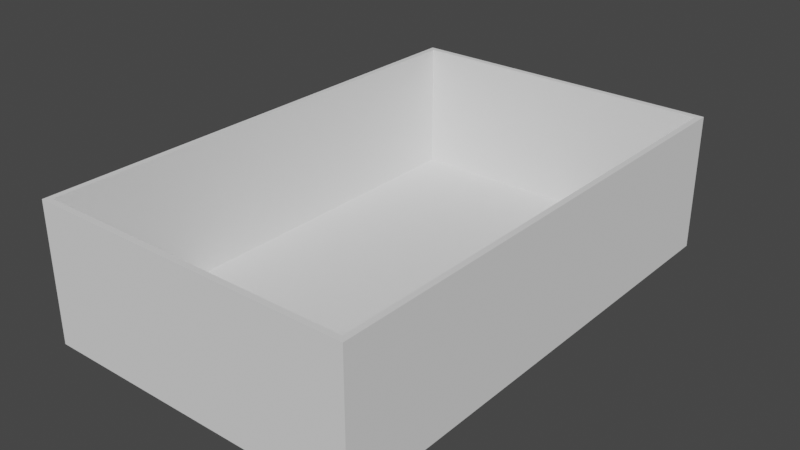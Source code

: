 # Source: kisdoboz.blend  (saved by Blender 3.3.6; exported with 4.5.12 LTS)
import bpy
from mathutils import Matrix  # noqa: F401  (used for matrix-valued properties, if any)

bpy.ops.wm.read_factory_settings(use_empty=True)
scene = bpy.context.scene
scene.name = 'Scene'

# ---- collections
col_collection = bpy.data.collections.new('Collection'); scene.collection.children.link(col_collection)

# ---- world
world_world = bpy.data.worlds.new('World'); scene.world = world_world
world_world.use_nodes = True; world_world.node_tree.nodes.clear()
_N = world_world.node_tree.nodes; _L = world_world.node_tree.links
n0 = _N.new('ShaderNodeOutputWorld'); n0.name = 'World Output'; n0.location = (300, 300)
n1 = _N.new('ShaderNodeBackground'); n1.name = 'Background'; n1.location = (10, 300)
n1.inputs[0].default_value = (0.05088, 0.05088, 0.05088, 1.0)
_L.new(n1.outputs[0], n0.inputs[0])
n0.is_active_output = True
world_world.color = (0.05088, 0.05088, 0.05088)
world_world.use_sun_shadow = False
world_world.sun_shadow_jitter_overblur = 0.0

# ---- meshes
me_cube = bpy.data.meshes.new('Cube')
me_cube.from_pydata([(-0.9668, -1.0, -1.021), (-0.9314, -0.9769, -0.9362), (-0.9668, -1.0, 0.9787), (-0.9668, 0.9884, -1.021), (-0.9314, 0.9653, -0.9362), (-0.9668, 0.9884, 0.9787), (1.0, -1.0, -1.021), (0.9646, -0.9769, -0.9362), (1.0, -1.0, 0.9787), (1.0, 0.9884, -1.021), (0.9646, 0.9653, -0.9362), (1.0, 0.9884, 0.9787), (0.9646, 0.9653, 0.9787), (-0.9314, 0.9653, 0.9787), (-0.9314, -0.9769, 0.9787), (0.9646, -0.9769, 0.9787)], [], [(0, 2, 5, 3), (3, 5, 11, 9), (9, 11, 8, 6), (6, 8, 2, 0), (3, 9, 6, 0), (12, 11, 5, 13), (5, 2, 8, 11, 12, 15, 14, 13), (14, 1, 4, 13), (13, 4, 10, 12), (10, 7, 15, 12), (7, 1, 14, 15), (4, 1, 7, 10)])
_uv = me_cube.uv_layers.new(name='UVMap')
_uv.uv.foreach_set('vector', [0.375, 0.0, 0.625, 0.0, 0.625, 0.25, 0.375, 0.25, 0.375, 0.25, 0.625, 0.25, 0.625, 0.5, 0.375, 0.5, 0.375, 0.5, 0.625, 0.5, 0.625, 0.75, 0.375, 0.75, 0.375, 0.75, 0.625, 0.75, 0.625, 1.0, 0.375, 1.0, 0.125, 0.5, 0.375, 0.5, 0.375, 0.75, 0.125, 0.75, 0.6294, 0.5029, 0.625, 0.5, 0.875, 0.5, 0.8706, 0.5029, 0.875, 0.5, 0.875, 0.75, 0.625, 0.75, 0.625, 0.5, 0.6294, 0.5029, 0.6294, 0.7471, 0.8706, 0.7471, 0.8706, 0.5029, 0.4962, 0.0, 0.375, 0.0, 0.375, 0.25, 0.4962, 0.25, 0.4962, 0.25, 0.375, 0.25, 0.375, 0.5, 0.4962, 0.5, 0.375, 0.5, 0.375, 0.75, 0.4962, 0.75, 0.4962, 0.5, 0.375, 0.75, 0.375, 1.0, 0.4962, 1.0, 0.4962, 0.75, 0.125, 0.5, 0.125, 0.75, 0.375, 0.75, 0.375, 0.5])
me_cube.materials.append(None)
me_cube.update()

# ---- objects
ob_cube = bpy.data.objects.new('Cube', me_cube)

# ---- transforms, parenting, visibility, modifiers, constraints
ob_cube.location = (0.0, 0.0, 0.0)
ob_cube.rotation_euler = (3.142, 3.142, -0.0)
ob_cube.scale = (113.0, 173.0, 47.0)
ob_cube.lock_scale = (True, True, True)

# ---- collection membership
col_collection.objects.link(ob_cube)

# ---- scene / render settings (as saved in the file)
scene.frame_start = 1; scene.frame_end = 250; scene.frame_set(1)
scene.render.engine = 'BLENDER_EEVEE_NEXT'
scene.cycles.sampling_pattern = 'TABULATED_SOBOL'
scene.cycles.use_light_tree = False
scene.view_settings.view_transform = 'Filmic'
bpy.context.view_layer.update()

# ---- added for rendering (the .blend has no active camera and no usable light): camera, sun
cam_auto = bpy.data.cameras.new('AutoCamera')
cam_auto.lens = 50.0
cam_auto.sensor_width = 36.0
cam_auto.clip_end = 6823.06
ob_auto_camera = bpy.data.objects.new('AutoCamera', cam_auto)
scene.collection.objects.link(ob_auto_camera)
ob_auto_camera.location = (386.906, -465.536, 310.024)
ob_auto_camera.rotation_euler = (1.09748, -7.21219e-08, 0.694738)
scene.camera = ob_auto_camera
light_auto_sun = bpy.data.lights.new('AutoSun', 'SUN')
light_auto_sun.energy = 3.0
light_auto_sun.angle = 0.0523599
ob_auto_sun = bpy.data.objects.new('AutoSun', light_auto_sun)
scene.collection.objects.link(ob_auto_sun)
ob_auto_sun.rotation_euler = (0.872665, 0.174533, 0.523599)
bpy.context.view_layer.update()
